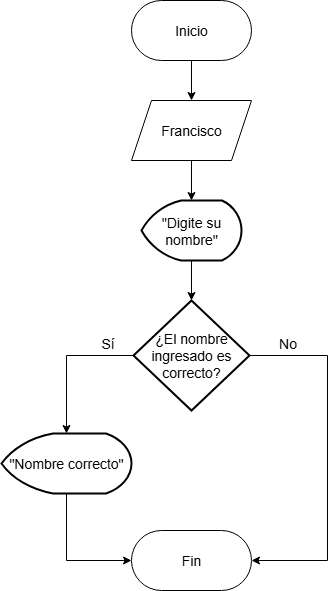

The diagram above was exported from draw.io. Its source (the exported page's mxGraphModel, read from the mxfile embedded in the PNG):
<mxGraphModel dx="1042" dy="562" grid="1" gridSize="10" guides="1" tooltips="1" connect="1" arrows="1" fold="1" page="1" pageScale="1" pageWidth="827" pageHeight="1169" math="0" shadow="0">
  <root>
    <mxCell id="WIyWlLk6GJQsqaUBKTNV-0" />
    <mxCell id="WIyWlLk6GJQsqaUBKTNV-1" parent="WIyWlLk6GJQsqaUBKTNV-0" />
    <mxCell id="N3QOW0l3hS1_EGDGCiSn-7" value="" style="edgeStyle=orthogonalEdgeStyle;rounded=0;orthogonalLoop=1;jettySize=auto;html=1;" edge="1" parent="WIyWlLk6GJQsqaUBKTNV-1" source="N3QOW0l3hS1_EGDGCiSn-1" target="N3QOW0l3hS1_EGDGCiSn-3">
      <mxGeometry relative="1" as="geometry" />
    </mxCell>
    <mxCell id="N3QOW0l3hS1_EGDGCiSn-1" value="&lt;font style=&quot;font-size: 14px;&quot;&gt;Inicio&lt;/font&gt;" style="rounded=1;whiteSpace=wrap;html=1;arcSize=50;" vertex="1" parent="WIyWlLk6GJQsqaUBKTNV-1">
      <mxGeometry x="354" y="40" width="120" height="60" as="geometry" />
    </mxCell>
    <mxCell id="N3QOW0l3hS1_EGDGCiSn-3" value="&lt;font style=&quot;font-size: 14px;&quot;&gt;Francisco&lt;/font&gt;" style="shape=parallelogram;perimeter=parallelogramPerimeter;whiteSpace=wrap;html=1;fixedSize=1;" vertex="1" parent="WIyWlLk6GJQsqaUBKTNV-1">
      <mxGeometry x="354" y="140" width="120" height="60" as="geometry" />
    </mxCell>
    <mxCell id="N3QOW0l3hS1_EGDGCiSn-4" value="&lt;font style=&quot;font-size: 14px;&quot;&gt;&quot;Digite su nombre&quot;&lt;/font&gt;" style="strokeWidth=2;html=1;shape=mxgraph.flowchart.display;whiteSpace=wrap;" vertex="1" parent="WIyWlLk6GJQsqaUBKTNV-1">
      <mxGeometry x="364" y="240" width="100" height="60" as="geometry" />
    </mxCell>
    <mxCell id="N3QOW0l3hS1_EGDGCiSn-13" style="edgeStyle=orthogonalEdgeStyle;rounded=0;orthogonalLoop=1;jettySize=auto;html=1;exitX=1;exitY=0.5;exitDx=0;exitDy=0;exitPerimeter=0;entryX=1;entryY=0.5;entryDx=0;entryDy=0;" edge="1" parent="WIyWlLk6GJQsqaUBKTNV-1" source="N3QOW0l3hS1_EGDGCiSn-5" target="N3QOW0l3hS1_EGDGCiSn-12">
      <mxGeometry relative="1" as="geometry">
        <Array as="points">
          <mxPoint x="550" y="395" />
          <mxPoint x="550" y="600" />
        </Array>
      </mxGeometry>
    </mxCell>
    <mxCell id="N3QOW0l3hS1_EGDGCiSn-5" value="&lt;font style=&quot;font-size: 14px;&quot;&gt;¿El nombre ingresado es correcto?&lt;/font&gt;" style="strokeWidth=2;html=1;shape=mxgraph.flowchart.decision;whiteSpace=wrap;" vertex="1" parent="WIyWlLk6GJQsqaUBKTNV-1">
      <mxGeometry x="356" y="340" width="116" height="110" as="geometry" />
    </mxCell>
    <mxCell id="N3QOW0l3hS1_EGDGCiSn-14" style="edgeStyle=orthogonalEdgeStyle;rounded=0;orthogonalLoop=1;jettySize=auto;html=1;exitX=0.5;exitY=1;exitDx=0;exitDy=0;exitPerimeter=0;entryX=0;entryY=0.5;entryDx=0;entryDy=0;" edge="1" parent="WIyWlLk6GJQsqaUBKTNV-1" source="N3QOW0l3hS1_EGDGCiSn-6" target="N3QOW0l3hS1_EGDGCiSn-12">
      <mxGeometry relative="1" as="geometry" />
    </mxCell>
    <mxCell id="N3QOW0l3hS1_EGDGCiSn-6" value="&lt;font style=&quot;font-size: 14px;&quot;&gt;&quot;Nombre correcto&quot;&lt;/font&gt;" style="strokeWidth=2;html=1;shape=mxgraph.flowchart.display;whiteSpace=wrap;" vertex="1" parent="WIyWlLk6GJQsqaUBKTNV-1">
      <mxGeometry x="224" y="473" width="130" height="60" as="geometry" />
    </mxCell>
    <mxCell id="N3QOW0l3hS1_EGDGCiSn-8" style="edgeStyle=orthogonalEdgeStyle;rounded=0;orthogonalLoop=1;jettySize=auto;html=1;exitX=0.5;exitY=1;exitDx=0;exitDy=0;entryX=0.5;entryY=0;entryDx=0;entryDy=0;entryPerimeter=0;" edge="1" parent="WIyWlLk6GJQsqaUBKTNV-1" source="N3QOW0l3hS1_EGDGCiSn-3" target="N3QOW0l3hS1_EGDGCiSn-4">
      <mxGeometry relative="1" as="geometry" />
    </mxCell>
    <mxCell id="N3QOW0l3hS1_EGDGCiSn-9" style="edgeStyle=orthogonalEdgeStyle;rounded=0;orthogonalLoop=1;jettySize=auto;html=1;exitX=0.5;exitY=1;exitDx=0;exitDy=0;exitPerimeter=0;entryX=0.5;entryY=0;entryDx=0;entryDy=0;entryPerimeter=0;" edge="1" parent="WIyWlLk6GJQsqaUBKTNV-1" source="N3QOW0l3hS1_EGDGCiSn-4" target="N3QOW0l3hS1_EGDGCiSn-5">
      <mxGeometry relative="1" as="geometry" />
    </mxCell>
    <mxCell id="N3QOW0l3hS1_EGDGCiSn-10" style="edgeStyle=orthogonalEdgeStyle;rounded=0;orthogonalLoop=1;jettySize=auto;html=1;exitX=0;exitY=0.5;exitDx=0;exitDy=0;exitPerimeter=0;entryX=0.5;entryY=0;entryDx=0;entryDy=0;entryPerimeter=0;" edge="1" parent="WIyWlLk6GJQsqaUBKTNV-1" source="N3QOW0l3hS1_EGDGCiSn-5" target="N3QOW0l3hS1_EGDGCiSn-6">
      <mxGeometry relative="1" as="geometry" />
    </mxCell>
    <mxCell id="N3QOW0l3hS1_EGDGCiSn-11" value="&lt;font style=&quot;font-size: 14px;&quot;&gt;Sí&lt;/font&gt;" style="text;html=1;align=center;verticalAlign=middle;resizable=0;points=[];autosize=1;strokeColor=none;fillColor=none;" vertex="1" parent="WIyWlLk6GJQsqaUBKTNV-1">
      <mxGeometry x="310" y="368" width="40" height="30" as="geometry" />
    </mxCell>
    <mxCell id="N3QOW0l3hS1_EGDGCiSn-12" value="&lt;font style=&quot;font-size: 14px;&quot;&gt;Fin&lt;/font&gt;" style="rounded=1;whiteSpace=wrap;html=1;arcSize=50;" vertex="1" parent="WIyWlLk6GJQsqaUBKTNV-1">
      <mxGeometry x="354" y="570" width="120" height="60" as="geometry" />
    </mxCell>
    <mxCell id="N3QOW0l3hS1_EGDGCiSn-15" value="&lt;font style=&quot;font-size: 14px;&quot;&gt;No&lt;/font&gt;" style="text;html=1;align=center;verticalAlign=middle;resizable=0;points=[];autosize=1;strokeColor=none;fillColor=none;" vertex="1" parent="WIyWlLk6GJQsqaUBKTNV-1">
      <mxGeometry x="490" y="368" width="40" height="30" as="geometry" />
    </mxCell>
  </root>
</mxGraphModel>